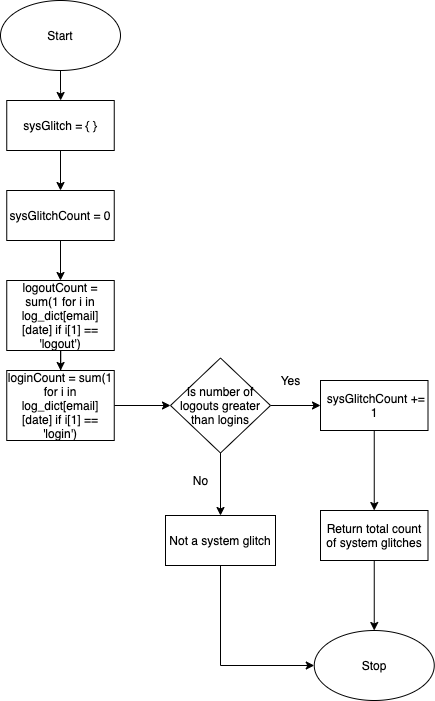

The diagram above was exported from draw.io. Its source (the exported page's mxGraphModel, read from the mxfile embedded in the PNG):
<mxGraphModel dx="551" dy="614" grid="1" gridSize="10" guides="1" tooltips="1" connect="1" arrows="1" fold="1" page="1" pageScale="1" pageWidth="850" pageHeight="1100" math="0" shadow="0">
  <root>
    <mxCell id="0" />
    <mxCell id="1" parent="0" />
    <mxCell id="RqloV101BUekcYM7QmYX-3" value="" style="edgeStyle=orthogonalEdgeStyle;rounded=0;orthogonalLoop=1;jettySize=auto;html=1;" parent="1" source="RqloV101BUekcYM7QmYX-1" target="RqloV101BUekcYM7QmYX-2" edge="1">
      <mxGeometry relative="1" as="geometry" />
    </mxCell>
    <mxCell id="RqloV101BUekcYM7QmYX-1" value="Start" style="ellipse;whiteSpace=wrap;html=1;" parent="1" vertex="1">
      <mxGeometry x="240" y="10" width="120" height="70" as="geometry" />
    </mxCell>
    <mxCell id="RqloV101BUekcYM7QmYX-5" value="" style="edgeStyle=orthogonalEdgeStyle;rounded=0;orthogonalLoop=1;jettySize=auto;html=1;" parent="1" source="RqloV101BUekcYM7QmYX-2" target="RqloV101BUekcYM7QmYX-4" edge="1">
      <mxGeometry relative="1" as="geometry" />
    </mxCell>
    <mxCell id="RqloV101BUekcYM7QmYX-2" value="sysGlitch = { }" style="whiteSpace=wrap;html=1;" parent="1" vertex="1">
      <mxGeometry x="246.25" y="110" width="107.5" height="50" as="geometry" />
    </mxCell>
    <mxCell id="RqloV101BUekcYM7QmYX-9" value="" style="edgeStyle=orthogonalEdgeStyle;rounded=0;orthogonalLoop=1;jettySize=auto;html=1;" parent="1" source="RqloV101BUekcYM7QmYX-4" target="RqloV101BUekcYM7QmYX-8" edge="1">
      <mxGeometry relative="1" as="geometry" />
    </mxCell>
    <mxCell id="RqloV101BUekcYM7QmYX-4" value="sysGlitchCount = 0" style="whiteSpace=wrap;html=1;" parent="1" vertex="1">
      <mxGeometry x="246.25" y="200" width="107.5" height="50" as="geometry" />
    </mxCell>
    <mxCell id="RqloV101BUekcYM7QmYX-11" value="" style="edgeStyle=orthogonalEdgeStyle;rounded=0;orthogonalLoop=1;jettySize=auto;html=1;" parent="1" source="RqloV101BUekcYM7QmYX-8" target="RqloV101BUekcYM7QmYX-10" edge="1">
      <mxGeometry relative="1" as="geometry" />
    </mxCell>
    <mxCell id="RqloV101BUekcYM7QmYX-8" value="logoutCount = sum(1 for i in log_dict[email][date] if i[1] == 'logout')" style="whiteSpace=wrap;html=1;" parent="1" vertex="1">
      <mxGeometry x="246.25" y="290" width="107.5" height="70" as="geometry" />
    </mxCell>
    <mxCell id="RqloV101BUekcYM7QmYX-14" value="" style="edgeStyle=orthogonalEdgeStyle;rounded=0;orthogonalLoop=1;jettySize=auto;html=1;" parent="1" source="RqloV101BUekcYM7QmYX-10" target="RqloV101BUekcYM7QmYX-13" edge="1">
      <mxGeometry relative="1" as="geometry" />
    </mxCell>
    <mxCell id="RqloV101BUekcYM7QmYX-10" value="loginCount = sum(1 for i in log_dict[email][date] if i[1] == 'login')" style="whiteSpace=wrap;html=1;" parent="1" vertex="1">
      <mxGeometry x="246.25" y="380" width="107.5" height="70" as="geometry" />
    </mxCell>
    <mxCell id="RqloV101BUekcYM7QmYX-18" style="edgeStyle=orthogonalEdgeStyle;rounded=0;orthogonalLoop=1;jettySize=auto;html=1;exitX=1;exitY=0.5;exitDx=0;exitDy=0;entryX=0;entryY=0.5;entryDx=0;entryDy=0;" parent="1" source="RqloV101BUekcYM7QmYX-13" target="RqloV101BUekcYM7QmYX-17" edge="1">
      <mxGeometry relative="1" as="geometry" />
    </mxCell>
    <mxCell id="RqloV101BUekcYM7QmYX-22" value="" style="edgeStyle=orthogonalEdgeStyle;rounded=0;orthogonalLoop=1;jettySize=auto;html=1;" parent="1" source="RqloV101BUekcYM7QmYX-13" target="RqloV101BUekcYM7QmYX-21" edge="1">
      <mxGeometry relative="1" as="geometry" />
    </mxCell>
    <mxCell id="RqloV101BUekcYM7QmYX-13" value="Is number of logouts greater than logins" style="rhombus;whiteSpace=wrap;html=1;" parent="1" vertex="1">
      <mxGeometry x="410" y="367.5" width="100" height="95" as="geometry" />
    </mxCell>
    <mxCell id="RqloV101BUekcYM7QmYX-20" value="" style="edgeStyle=orthogonalEdgeStyle;rounded=0;orthogonalLoop=1;jettySize=auto;html=1;" parent="1" source="RqloV101BUekcYM7QmYX-17" target="RqloV101BUekcYM7QmYX-19" edge="1">
      <mxGeometry relative="1" as="geometry" />
    </mxCell>
    <mxCell id="RqloV101BUekcYM7QmYX-17" value="&amp;nbsp;sysGlitchCount += 1" style="whiteSpace=wrap;html=1;" parent="1" vertex="1">
      <mxGeometry x="560" y="390" width="107.5" height="50" as="geometry" />
    </mxCell>
    <mxCell id="RqloV101BUekcYM7QmYX-26" style="edgeStyle=orthogonalEdgeStyle;rounded=0;orthogonalLoop=1;jettySize=auto;html=1;exitX=0.5;exitY=1;exitDx=0;exitDy=0;entryX=0.5;entryY=0;entryDx=0;entryDy=0;" parent="1" source="RqloV101BUekcYM7QmYX-19" target="RqloV101BUekcYM7QmYX-25" edge="1">
      <mxGeometry relative="1" as="geometry" />
    </mxCell>
    <mxCell id="RqloV101BUekcYM7QmYX-19" value="Return total count of system glitches" style="whiteSpace=wrap;html=1;" parent="1" vertex="1">
      <mxGeometry x="560" y="520" width="107.5" height="50" as="geometry" />
    </mxCell>
    <mxCell id="RqloV101BUekcYM7QmYX-27" style="edgeStyle=orthogonalEdgeStyle;rounded=0;orthogonalLoop=1;jettySize=auto;html=1;exitX=0.5;exitY=1;exitDx=0;exitDy=0;entryX=0;entryY=0.5;entryDx=0;entryDy=0;" parent="1" source="RqloV101BUekcYM7QmYX-21" target="RqloV101BUekcYM7QmYX-25" edge="1">
      <mxGeometry relative="1" as="geometry" />
    </mxCell>
    <mxCell id="RqloV101BUekcYM7QmYX-21" value="Not a system glitch" style="whiteSpace=wrap;html=1;" parent="1" vertex="1">
      <mxGeometry x="405" y="525" width="110" height="50" as="geometry" />
    </mxCell>
    <mxCell id="RqloV101BUekcYM7QmYX-25" value="Stop" style="ellipse;whiteSpace=wrap;html=1;" parent="1" vertex="1">
      <mxGeometry x="553.75" y="640" width="120" height="70" as="geometry" />
    </mxCell>
    <mxCell id="RqloV101BUekcYM7QmYX-28" value="Yes" style="text;html=1;align=center;verticalAlign=middle;resizable=0;points=[];autosize=1;" parent="1" vertex="1">
      <mxGeometry x="510" y="380" width="40" height="20" as="geometry" />
    </mxCell>
    <mxCell id="RqloV101BUekcYM7QmYX-29" value="No" style="text;html=1;align=center;verticalAlign=middle;resizable=0;points=[];autosize=1;" parent="1" vertex="1">
      <mxGeometry x="425" y="480" width="30" height="20" as="geometry" />
    </mxCell>
  </root>
</mxGraphModel>